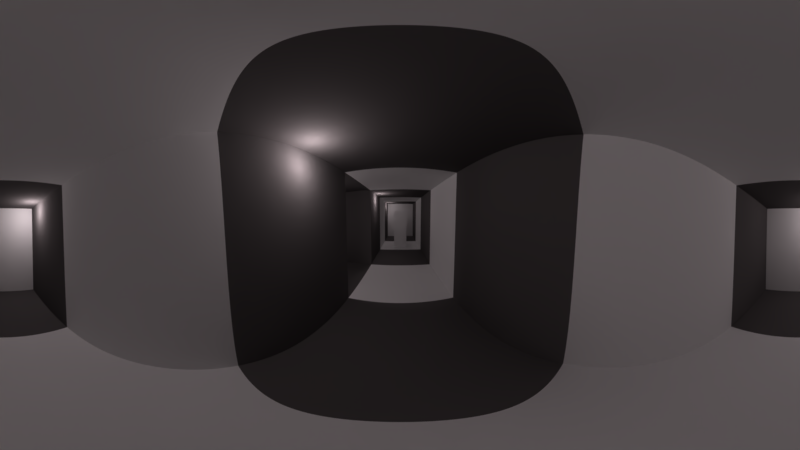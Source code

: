 # Source: CENA_01.blend  (saved by Blender 2.79.0; exported with 4.5.12 LTS)
import bpy
from mathutils import Matrix  # noqa: F401  (used for matrix-valued properties, if any)

bpy.ops.wm.read_factory_settings(use_empty=True)
scene = bpy.context.scene
scene.name = 'Scene'

# ---- collections
col_collection_1 = bpy.data.collections.new('Collection 1'); scene.collection.children.link(col_collection_1)
col_collection_6 = bpy.data.collections.new('Collection 6'); scene.collection.children.link(col_collection_6)

# ---- materials (node trees are filled in below, after node groups)
mat_wall01 = bpy.data.materials.new('Wall01')
mat_wall01.alpha_threshold = 0.0
mat_wall01.roughness = 0.5
mat_wall02 = bpy.data.materials.new('Wall02')
mat_wall02.alpha_threshold = 0.0
mat_wall02.diffuse_color = (0.1107, 0.1046, 0.1046, 1.0)
mat_wall02.roughness = 0.5

# ---- material node trees

# ---- world
world_world = bpy.data.worlds.new('World'); scene.world = world_world
world_world.color = (0.05088, 0.05088, 0.05088)
world_world.use_sun_shadow = False
world_world.sun_shadow_jitter_overblur = 0.0
world_world.cycles.sampling_method = 'MANUAL'

# ---- cameras
cam_camera = bpy.data.cameras.new('Camera')
cam_camera.type = 'PANO'
cam_camera.clip_end = 100.0
cam_camera.lens = 35.0
cam_camera.sensor_width = 32.0
cam_camera.sensor_height = 18.0
cam_camera.ortho_scale = 7.314
cam_camera.panorama_type = 'EQUIRECTANGULAR'
cam_camera.dof.focus_distance = 0.0

# ---- lights
light_lamp_009 = bpy.data.lights.new('Lamp.009', 'POINT')
light_lamp_009.color = (1.0, 0.8615, 0.8923)
light_lamp_009.transmission_factor = 0.0
light_lamp_009.cutoff_distance = 30.0
light_lamp_009.shadow_buffer_clip_start = 1.001
light_lamp_009.shadow_soft_size = 0.1
light_lamp_009.shadow_maximum_resolution = 0.006
light_lamp_009.use_absolute_resolution = True
light_lamp_008 = bpy.data.lights.new('Lamp.008', 'POINT')
light_lamp_008.color = (1.0, 0.8615, 0.8923)
light_lamp_008.transmission_factor = 0.0
light_lamp_008.cutoff_distance = 30.0
light_lamp_008.shadow_buffer_clip_start = 1.001
light_lamp_008.shadow_soft_size = 0.1
light_lamp_008.shadow_maximum_resolution = 0.006
light_lamp_008.use_absolute_resolution = True
light_lamp_007 = bpy.data.lights.new('Lamp.007', 'POINT')
light_lamp_007.color = (1.0, 0.8615, 0.8923)
light_lamp_007.transmission_factor = 0.0
light_lamp_007.cutoff_distance = 30.0
light_lamp_007.shadow_buffer_clip_start = 1.001
light_lamp_007.shadow_soft_size = 0.1
light_lamp_007.shadow_maximum_resolution = 0.006
light_lamp_007.use_absolute_resolution = True
light_lamp_006 = bpy.data.lights.new('Lamp.006', 'POINT')
light_lamp_006.color = (1.0, 0.8615, 0.8923)
light_lamp_006.transmission_factor = 0.0
light_lamp_006.cutoff_distance = 30.0
light_lamp_006.shadow_buffer_clip_start = 1.001
light_lamp_006.shadow_soft_size = 0.1
light_lamp_006.shadow_maximum_resolution = 0.006
light_lamp_006.use_absolute_resolution = True
light_lamp_005 = bpy.data.lights.new('Lamp.005', 'POINT')
light_lamp_005.color = (1.0, 0.8615, 0.8923)
light_lamp_005.transmission_factor = 0.0
light_lamp_005.cutoff_distance = 30.0
light_lamp_005.shadow_buffer_clip_start = 1.001
light_lamp_005.shadow_soft_size = 0.1
light_lamp_005.shadow_maximum_resolution = 0.006
light_lamp_005.use_absolute_resolution = True
light_lamp_004 = bpy.data.lights.new('Lamp.004', 'POINT')
light_lamp_004.color = (1.0, 0.8615, 0.8923)
light_lamp_004.transmission_factor = 0.0
light_lamp_004.cutoff_distance = 30.0
light_lamp_004.shadow_buffer_clip_start = 1.001
light_lamp_004.shadow_soft_size = 0.1
light_lamp_004.shadow_maximum_resolution = 0.006
light_lamp_004.use_absolute_resolution = True
light_lamp_003 = bpy.data.lights.new('Lamp.003', 'POINT')
light_lamp_003.color = (1.0, 0.8615, 0.8923)
light_lamp_003.transmission_factor = 0.0
light_lamp_003.cutoff_distance = 30.0
light_lamp_003.shadow_buffer_clip_start = 1.001
light_lamp_003.shadow_soft_size = 0.1
light_lamp_003.shadow_maximum_resolution = 0.006
light_lamp_003.use_absolute_resolution = True
light_lamp_002 = bpy.data.lights.new('Lamp.002', 'POINT')
light_lamp_002.color = (1.0, 0.8615, 0.8923)
light_lamp_002.transmission_factor = 0.0
light_lamp_002.cutoff_distance = 30.0
light_lamp_002.shadow_buffer_clip_start = 1.001
light_lamp_002.shadow_soft_size = 0.1
light_lamp_002.shadow_maximum_resolution = 0.006
light_lamp_002.use_absolute_resolution = True
light_lamp = bpy.data.lights.new('Lamp', 'POINT')
light_lamp.color = (1.0, 0.8615, 0.8923)
light_lamp.transmission_factor = 0.0
light_lamp.cutoff_distance = 30.0
light_lamp.shadow_buffer_clip_start = 1.001
light_lamp.shadow_soft_size = 0.1
light_lamp.shadow_maximum_resolution = 0.006
light_lamp.use_absolute_resolution = True

# ---- meshes
me_cube_001 = bpy.data.meshes.new('Cube.001')
me_cube_001.from_pydata([(-1.0, -1.0, -1.0), (-1.0, -1.0, 1.3), (-1.0, 1.0, -1.0), (-1.0, 1.0, 1.3), (1.0, -1.0, -1.0), (1.0, -1.0, 1.3), (1.0, 1.0, -1.0), (1.0, 1.0, 1.3), (-1.0, 1.0, -1.0), (-1.0, -1.0, -1.0), (-1.0, -1.0, 1.3), (-1.0, 1.0, 1.3), (-1.0, 1.0, -1.0), (-1.0, -1.0, -1.0), (-1.0, -1.0, 1.3), (-1.0, 1.0, 1.3), (1.0, -3.0, -1.0), (1.0, -3.0, 1.3), (-1.0, -3.0, 1.3), (-1.0, -3.0, -1.0), (-1.0, -1.0, -1.0), (-1.0, -1.0, 1.3), (1.0, -1.0, -1.0), (1.0, -1.0, 1.3), (1.0, -5.0, 1.3), (-1.0, -5.0, 1.3), (-1.0, -5.0, -1.0), (1.0, -5.0, -1.0), (-1.0, 1.0, -1.0), (-1.0, 1.0, 1.3), (1.0, 1.0, -1.0), (1.0, 1.0, 1.3), (-1.0, 7.0, 1.3), (-1.0, 7.0, -1.0), (1.0, 7.0, -1.0), (1.0, 7.0, 1.3), (-1.0, 3.0, -1.0), (-1.0, 5.0, -1.0), (1.0, 5.0, -1.0), (1.0, 3.0, -1.0), (1.0, 3.0, 1.3), (1.0, 5.0, 1.3), (-1.0, 5.0, 1.3), (-1.0, 3.0, 1.3), (7.0, 7.0, 1.3), (7.0, 7.0, -1.0), (7.0, 5.0, 1.3), (7.0, 5.0, -1.0), (-1.0, 7.0, 1.3), (-1.0, 7.0, -1.0), (-1.0, 5.0, -1.0), (-1.0, 5.0, 1.3), (-7.0, 7.0, 1.3), (-7.0, 7.0, -1.0), (-7.0, 5.0, -1.0), (-7.0, 5.0, 1.3), (-3.0, 5.0, 1.3), (-5.0, 5.0, 1.3), (-5.0, 5.0, -1.0), (-3.0, 5.0, -1.0), (-5.0, 7.0, -1.0), (-3.0, 7.0, -1.0), (-3.0, 7.0, 1.3), (-5.0, 7.0, 1.3), (3.0, 5.0, 1.3), (5.0, 5.0, 1.3), (5.0, 7.0, 1.3), (3.0, 7.0, 1.3), (3.0, 5.0, -1.0), (5.0, 5.0, -1.0), (5.0, 7.0, -1.0), (3.0, 7.0, -1.0)], [], [(3, 2, 8, 11), (33, 32, 35, 34), (6, 7, 5, 4), (2, 6, 4, 0), (7, 3, 1, 5), (10, 11, 15, 14), (0, 1, 10, 9), (1, 3, 11, 10), (2, 0, 9, 8), (13, 14, 15, 12), (8, 9, 13, 12), (11, 8, 12, 15), (9, 10, 14, 13), (16, 17, 24, 27), (20, 22, 16, 19), (21, 20, 19, 18), (23, 21, 18, 17), (22, 23, 17, 16), (27, 24, 25, 26), (17, 18, 25, 24), (18, 19, 26, 25), (19, 16, 27, 26), (38, 37, 33, 34), (42, 41, 35, 32), (66, 65, 46, 44), (31, 30, 39, 40), (40, 39, 38, 41), (28, 29, 43, 36), (36, 43, 42, 37), (29, 31, 40, 43), (43, 40, 41, 42), (30, 28, 36, 39), (39, 36, 37, 38), (46, 47, 45, 44), (65, 69, 47, 46), (70, 66, 44, 45), (69, 70, 45, 47), (54, 55, 52, 53), (58, 57, 55, 54), (60, 58, 54, 53), (57, 63, 52, 55), (63, 60, 53, 52), (48, 49, 61, 62), (62, 61, 60, 63), (51, 48, 62, 56), (56, 62, 63, 57), (49, 50, 59, 61), (61, 59, 58, 60), (50, 51, 56, 59), (59, 56, 57, 58), (38, 34, 71, 68), (68, 71, 70, 69), (34, 35, 67, 71), (71, 67, 66, 70), (41, 38, 68, 64), (64, 68, 69, 65), (35, 41, 64, 67), (67, 64, 65, 66)])
me_cube_001.polygons.foreach_set('material_index', [0, 0, 1, 1, 1, 1, 0, 1, 1, 1, 1, 0, 0, 1, 0, 0, 0, 0, 0, 1, 1, 1, 0, 0, 1, 0, 1, 0, 1, 0, 1, 0, 1, 0, 1, 1, 1, 0, 1, 1, 1, 1, 1, 0, 1, 0, 1, 0, 1, 0, 1, 0, 1, 0, 1, 0, 1, 0])
me_cube_001.materials.append(mat_wall01)
me_cube_001.materials.append(mat_wall02)
me_cube_001.use_remesh_preserve_volume = False
me_cube_001.use_remesh_preserve_attributes = False
me_cube_001.use_mirror_vertex_groups = False
me_cube_001.update()
me_cube_002 = bpy.data.meshes.new('Cube.002')
me_cube_002.from_pydata([(-1.0, -1.0, -1.0), (-1.0, -1.0, 1.0), (-1.0, 1.0, -1.0), (-1.0, 1.0, 1.0), (1.0, -1.0, -1.0), (1.0, -1.0, 1.0), (1.0, 1.0, -1.0), (1.0, 1.0, 1.0)], [], [(0, 1, 3, 2), (2, 3, 7, 6), (6, 7, 5, 4), (4, 5, 1, 0), (2, 6, 4, 0), (7, 3, 1, 5)])
me_cube_002.use_remesh_preserve_volume = False
me_cube_002.use_remesh_preserve_attributes = False
me_cube_002.use_mirror_vertex_groups = False
me_cube_002.update()

# ---- objects
ob_lamp_008 = bpy.data.objects.new('Lamp.008', light_lamp_009)
ob_lamp_007 = bpy.data.objects.new('Lamp.007', light_lamp_008)
ob_lamp_006 = bpy.data.objects.new('Lamp.006', light_lamp_007)
ob_lamp_005 = bpy.data.objects.new('Lamp.005', light_lamp_006)
ob_lamp_004 = bpy.data.objects.new('Lamp.004', light_lamp_005)
ob_lamp_003 = bpy.data.objects.new('Lamp.003', light_lamp_004)
ob_lamp_002 = bpy.data.objects.new('Lamp.002', light_lamp_003)
ob_lamp_001 = bpy.data.objects.new('Lamp.001', light_lamp_002)
ob_cube = bpy.data.objects.new('Cube', me_cube_001)
ob_lamp = bpy.data.objects.new('Lamp', light_lamp)
ob_camera = bpy.data.objects.new('Camera', cam_camera)
ob_cube_001 = bpy.data.objects.new('Cube.001', me_cube_002)

# ---- transforms, parenting, visibility, modifiers, constraints
ob_lamp_008.location = (-5.81, 5.208, 2.094)
ob_lamp_008.rotation_euler = (0.6503, 0.05522, 1.866)
ob_lamp_008.lock_rotations_4d = False
ob_lamp_008.empty_display_type = 'ARROWS'
ob_lamp_008.color = (0.0, 0.0, 0.0, 0.0)
ob_lamp_008.lineart.crease_threshold = 0.0
ob_lamp_007.location = (-1.81, 5.208, 2.094)
ob_lamp_007.rotation_euler = (0.6503, 0.05522, 1.866)
ob_lamp_007.lock_rotations_4d = False
ob_lamp_007.empty_display_type = 'ARROWS'
ob_lamp_007.color = (0.0, 0.0, 0.0, 0.0)
ob_lamp_007.lineart.crease_threshold = 0.0
ob_lamp_006.location = (6.19, 5.208, 2.094)
ob_lamp_006.rotation_euler = (0.6503, 0.05522, 1.866)
ob_lamp_006.lock_rotations_4d = False
ob_lamp_006.empty_display_type = 'ARROWS'
ob_lamp_006.color = (0.0, 0.0, 0.0, 0.0)
ob_lamp_006.lineart.crease_threshold = 0.0
ob_lamp_005.location = (6.19, 5.208, 2.094)
ob_lamp_005.rotation_euler = (0.6503, 0.05522, 1.866)
ob_lamp_005.lock_rotations_4d = False
ob_lamp_005.empty_display_type = 'ARROWS'
ob_lamp_005.color = (0.0, 0.0, 0.0, 0.0)
ob_lamp_005.lineart.crease_threshold = 0.0
ob_lamp_004.location = (2.19, 5.208, 2.094)
ob_lamp_004.rotation_euler = (0.6503, 0.05522, 1.866)
ob_lamp_004.lock_rotations_4d = False
ob_lamp_004.empty_display_type = 'ARROWS'
ob_lamp_004.color = (0.0, 0.0, 0.0, 0.0)
ob_lamp_004.lineart.crease_threshold = 0.0
ob_lamp_003.location = (0.8371, -4.059, 1.821)
ob_lamp_003.rotation_euler = (0.6503, 0.05522, 1.866)
ob_lamp_003.lock_rotations_4d = False
ob_lamp_003.empty_display_type = 'ARROWS'
ob_lamp_003.color = (0.0, 0.0, 0.0, 0.0)
ob_lamp_003.lineart.crease_threshold = 0.0
ob_lamp_002.location = (0.8371, -4.059, 1.821)
ob_lamp_002.rotation_euler = (0.6503, 0.05522, 1.866)
ob_lamp_002.lock_rotations_4d = False
ob_lamp_002.empty_display_type = 'ARROWS'
ob_lamp_002.color = (0.0, 0.0, 0.0, 0.0)
ob_lamp_002.lineart.crease_threshold = 0.0
ob_lamp_001.location = (0.8371, 3.941, 1.821)
ob_lamp_001.rotation_euler = (0.6503, 0.05522, 1.866)
ob_lamp_001.lock_rotations_4d = False
ob_lamp_001.empty_display_type = 'ARROWS'
ob_lamp_001.color = (0.0, 0.0, 0.0, 0.0)
ob_lamp_001.lineart.crease_threshold = 0.0
ob_cube.location = (0.0, 0.0, 1.0)
ob_cube.lineart.crease_threshold = 0.0
ob_lamp.location = (0.8371, -0.05915, 1.821)
ob_lamp.rotation_euler = (0.6503, 0.05522, 1.866)
ob_lamp.lock_rotations_4d = False
ob_lamp.empty_display_type = 'ARROWS'
ob_lamp.color = (0.0, 0.0, 0.0, 0.0)
ob_lamp.lineart.crease_threshold = 0.0
ob_camera.location = (3.188, 5.983, 1.561)
ob_camera.rotation_euler = (1.496, 0.0, 1.571)
ob_camera.lock_rotations_4d = False
ob_camera.empty_display_type = 'ARROWS'
ob_camera.color = (0.0, 0.0, 0.0, 0.0)
ob_camera.display_type = 'WIRE'
ob_camera.lineart.crease_threshold = 0.0
ob_cube_001.location = (-3.752, 5.993, 0.8556)
ob_cube_001.scale = (0.3844, 0.3157, 0.8482)
ob_cube_001.lineart.crease_threshold = 0.0

# ---- collection membership
col_collection_1.objects.link(ob_lamp_008)
col_collection_1.objects.link(ob_lamp_007)
col_collection_1.objects.link(ob_lamp_006)
col_collection_1.objects.link(ob_lamp_005)
col_collection_1.objects.link(ob_lamp_004)
col_collection_1.objects.link(ob_lamp_003)
col_collection_1.objects.link(ob_lamp_002)
col_collection_1.objects.link(ob_lamp_001)
col_collection_1.objects.link(ob_cube)
col_collection_1.objects.link(ob_lamp)
col_collection_1.objects.link(ob_camera)
col_collection_6.objects.link(ob_cube_001)

# ---- scene / render settings (as saved in the file)
scene.camera = ob_camera
scene.frame_start = 1; scene.frame_end = 94; scene.frame_set(94)
scene.render.engine = 'CYCLES'
scene.render.image_settings.file_format = 'FFMPEG'
scene.render.dither_intensity = 0.0
scene.cycles.use_denoising = False
scene.cycles.samples = 128
scene.cycles.sampling_pattern = 'TABULATED_SOBOL'
scene.cycles.use_adaptive_sampling = False
scene.cycles.use_light_tree = False
scene.cycles.blur_glossy = 0.0
scene.cycles.sample_clamp_indirect = 0.0
scene.view_settings.view_transform = 'Standard'
bpy.context.view_layer.update()
